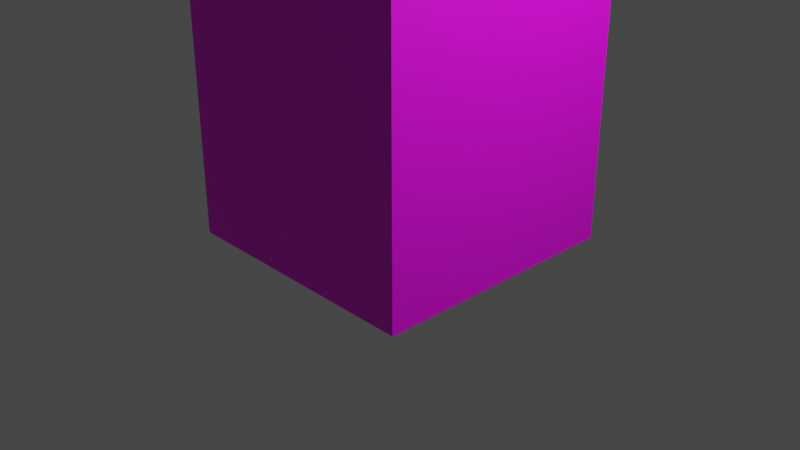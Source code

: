 # Source: ObjectStoneBlock.blend  (saved by Blender 3.4.6; exported with 4.5.12 LTS)
import bpy
from mathutils import Matrix  # noqa: F401  (used for matrix-valued properties, if any)

bpy.ops.wm.read_factory_settings(use_empty=True)
scene = bpy.context.scene
scene.name = 'Scene'

# ---- collections
col_collection = bpy.data.collections.new('Collection'); scene.collection.children.link(col_collection)

# ---- images (referenced by path relative to the original .blend; pixels are not part of the script)
import os
ASSET_DIR = os.environ.get("B2B_ASSET_DIR", "")  # directory of the original .blend (textures are referenced by path, not embedded)
HERE = os.path.dirname(os.path.abspath(__file__))  # packed textures are extracted next to this script under _unpacked/

def load_image(name, relpath, width, height, colorspace="sRGB"):
    """Load a texture the original file referenced (path relative to the .blend, or extracted next to this script)."""
    p = next((c for c in (os.path.join(HERE, relpath), os.path.join(ASSET_DIR, relpath)) if relpath and os.path.exists(c)), "")
    if p:
        img = bpy.data.images.load(p, check_existing=True)
        img.name = name
    else:  # same state as the original file: an image datablock whose file is absent (Cycles renders it pink)
        img = bpy.data.images.new(name, width, height)
        img.source = "FILE"
        img.filepath = "//" + (relpath or name)
    img.colorspace_settings.name = colorspace
    return img
img_objectstoneblock_texture_png = load_image('ObjectStoneBlock_Texture.png', 'ObjectStoneBlock_Texture.png', 1024, 1024, 'sRGB')

# ---- materials (node trees are filled in below, after node groups)
mat_material = bpy.data.materials.new('Material')
mat_material.alpha_threshold = 0.0
mat_material.use_transparent_shadow = False
mat_material.roughness = 0.5
mat_material.line_color = (0.0, 0.0, 0.0, 1.0)

# ---- material node trees
mat_material.use_nodes = True; mat_material.node_tree.nodes.clear()
_N = mat_material.node_tree.nodes; _L = mat_material.node_tree.links
n0 = _N.new('ShaderNodeOutputMaterial'); n0.name = 'Material Output'; n0.location = (300, 300)
n1 = _N.new('ShaderNodeBsdfPrincipled'); n1.name = 'Principled BSDF'; n1.location = (10, 300)
n1.distribution = 'GGX'
n1.subsurface_method = 'RANDOM_WALK_SKIN'
n1.inputs[3].default_value = 1.45
n1.inputs[27].default_value = (0.0, 0.0, 0.0, 1.0)
n1.inputs[28].default_value = 1.0
n2 = _N.new('ShaderNodeTexImage'); n2.name = 'Image Texture'; n2.location = (-376, 196)
n2.image = img_objectstoneblock_texture_png
_L.new(n1.outputs[0], n0.inputs[0])
_L.new(n2.outputs[0], n1.inputs[0])
n0.is_active_output = True

# ---- world
world_world = bpy.data.worlds.new('World'); scene.world = world_world
world_world.use_nodes = True; world_world.node_tree.nodes.clear()
_N = world_world.node_tree.nodes; _L = world_world.node_tree.links
n0 = _N.new('ShaderNodeOutputWorld'); n0.name = 'World Output'; n0.location = (300, 300)
n1 = _N.new('ShaderNodeBackground'); n1.name = 'Background'; n1.location = (10, 300)
n1.inputs[0].default_value = (0.05088, 0.05088, 0.05088, 1.0)
_L.new(n1.outputs[0], n0.inputs[0])
n0.is_active_output = True
world_world.color = (0.05088, 0.05088, 0.05088)
world_world.use_sun_shadow = False
world_world.sun_shadow_jitter_overblur = 0.0

# ---- cameras
cam_camera = bpy.data.cameras.new('Camera')
cam_camera.clip_end = 100.0
cam_camera.ortho_scale = 7.314

# ---- lights
light_light = bpy.data.lights.new('Light', 'POINT')
light_light.transmission_factor = 0.0
light_light.energy = 1000.0
light_light.shadow_soft_size = 0.1
light_light.shadow_maximum_resolution = 0.006
light_light.use_absolute_resolution = True

# ---- meshes
me_cube = bpy.data.meshes.new('Cube')
me_cube.from_pydata([(1.0, 1.0, 3.914), (1.0, 1.0, -1.0), (1.0, -1.0, 3.914), (1.0, -1.0, -1.0), (-1.0, 1.0, 3.914), (-1.0, 1.0, -1.0), (-1.0, -1.0, 3.914), (-1.0, -1.0, -1.0)], [], [(0, 4, 6, 2), (3, 2, 6, 7), (7, 6, 4, 5), (5, 1, 3, 7), (1, 0, 2, 3), (5, 4, 0, 1)])
_uv = me_cube.uv_layers.new(name='UVMap')
_uv.uv.foreach_set('vector', [0.625, 0.5, 0.875, 0.5, 0.875, 0.75, 0.625, 0.75, 0.375, 0.75, 0.625, 0.75, 0.625, 1.0, 0.375, 1.0, 0.375, 0.0, 0.625, 0.0, 0.625, 0.25, 0.375, 0.25, 0.125, 0.5, 0.375, 0.5, 0.375, 0.75, 0.125, 0.75, 0.375, 0.5, 0.625, 0.5, 0.625, 0.75, 0.375, 0.75, 0.375, 0.25, 0.625, 0.25, 0.625, 0.5, 0.375, 0.5])
me_cube.materials.append(mat_material)
me_cube.use_mirror_vertex_groups = False
me_cube.update()

# ---- objects
ob_cube = bpy.data.objects.new('Cube', me_cube)
ob_light = bpy.data.objects.new('Light', light_light)
ob_camera = bpy.data.objects.new('Camera', cam_camera)

# ---- transforms, parenting, visibility, modifiers, constraints
ob_cube.location = (0.0, 0.0, 0.8185)
ob_cube.scale = (1.375, 1.375, 1.0)
ob_cube.lock_rotations_4d = False
ob_cube.empty_display_type = 'ARROWS'
ob_cube.lineart.crease_threshold = 0.0
ob_light.location = (4.076, 1.005, 5.904)
ob_light.rotation_euler = (0.6503, 0.05522, 1.866)
ob_light.lock_rotations_4d = False
ob_light.empty_display_type = 'ARROWS'
ob_light.color = (0.0, 0.0, 0.0, 0.0)
ob_light.lineart.crease_threshold = 0.0
ob_camera.location = (7.359, -6.926, 4.958)
ob_camera.rotation_euler = (1.109, 0.0, 0.8149)
ob_camera.lock_rotations_4d = False
ob_camera.empty_display_type = 'ARROWS'
ob_camera.color = (0.0, 0.0, 0.0, 0.0)
ob_camera.display_type = 'WIRE'
ob_camera.lineart.crease_threshold = 0.0

# ---- collection membership
col_collection.objects.link(ob_cube)
col_collection.objects.link(ob_light)
col_collection.objects.link(ob_camera)

# ---- scene / render settings (as saved in the file)
scene.camera = ob_camera
scene.frame_start = 1; scene.frame_end = 250; scene.frame_set(1)
scene.render.engine = 'BLENDER_EEVEE_NEXT'
scene.cycles.sampling_pattern = 'TABULATED_SOBOL'
scene.cycles.use_light_tree = False
scene.view_settings.view_transform = 'Filmic'
bpy.context.view_layer.update()
